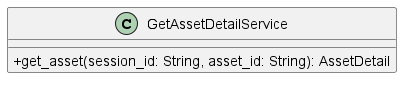

The diagram above was rendered by PlantUML. Its source (embedded in the PNG):
@startuml GetAssetDetailService
skinparam classAttributeIconSize 0
class  GetAssetDetailService{
    + get_asset(session_id: String, asset_id: String): AssetDetail
}

@enduml